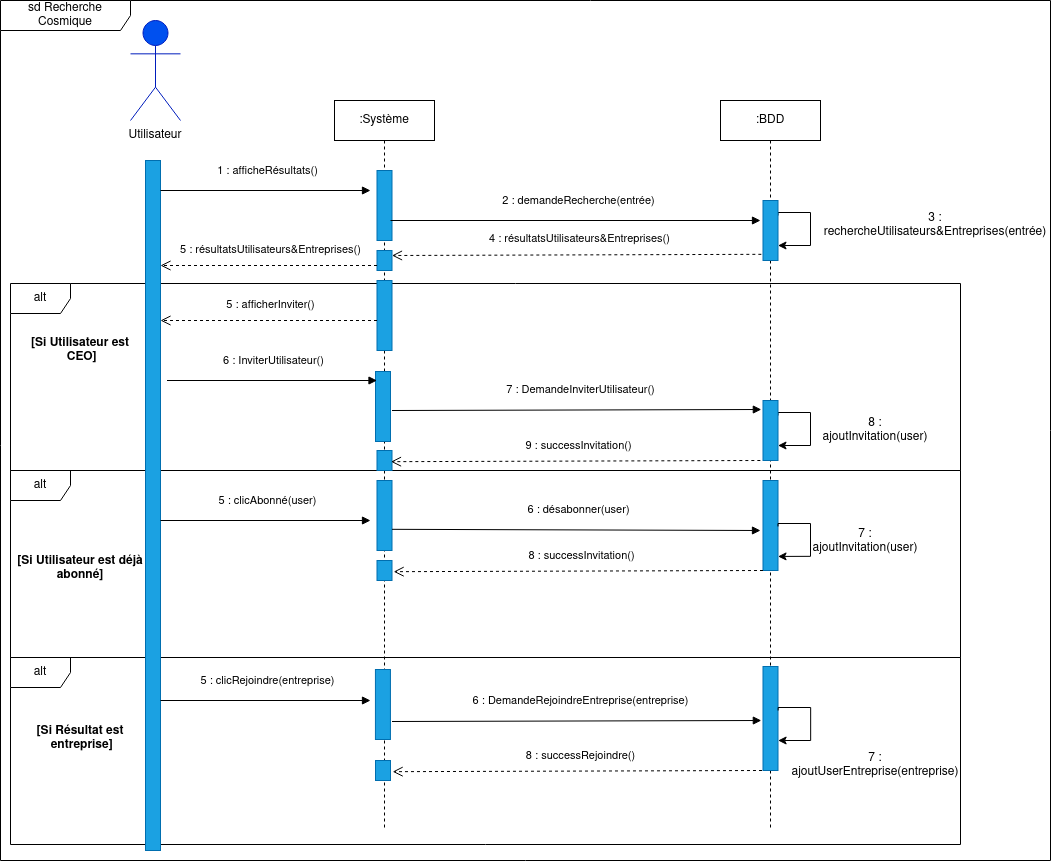

The diagram above was exported from draw.io. Its source (the exported page's mxGraphModel, read from the mxfile embedded in the PNG):
<mxGraphModel dx="2184" dy="802" grid="1" gridSize="10" guides="1" tooltips="1" connect="1" arrows="1" fold="1" page="1" pageScale="1" pageWidth="827" pageHeight="1169" math="0" shadow="0">
  <root>
    <mxCell id="0" />
    <mxCell id="1" parent="0" />
    <mxCell id="OMeM30PVV8WrVPDrTTRZ-74" value="sd Recherche Cosmique" style="shape=umlFrame;whiteSpace=wrap;html=1;width=130;height=30;" parent="1" vertex="1">
      <mxGeometry x="-20" y="170" width="1050" height="860" as="geometry" />
    </mxCell>
    <mxCell id="dcKfborwXpPxRit9QpYM-22" value="&lt;div&gt;alt&lt;/div&gt;" style="shape=umlFrame;whiteSpace=wrap;html=1;" vertex="1" parent="1">
      <mxGeometry x="-10" y="827" width="950" height="187" as="geometry" />
    </mxCell>
    <mxCell id="dcKfborwXpPxRit9QpYM-9" value="&lt;div&gt;alt&lt;/div&gt;" style="shape=umlFrame;whiteSpace=wrap;html=1;" vertex="1" parent="1">
      <mxGeometry x="-10" y="640" width="950" height="187" as="geometry" />
    </mxCell>
    <mxCell id="OMeM30PVV8WrVPDrTTRZ-16" value="&lt;div&gt;alt&lt;/div&gt;" style="shape=umlFrame;whiteSpace=wrap;html=1;" parent="1" vertex="1">
      <mxGeometry x="-10" y="453" width="950" height="187" as="geometry" />
    </mxCell>
    <mxCell id="OMeM30PVV8WrVPDrTTRZ-1" value="&lt;b&gt;Utilisateur&lt;/b&gt;" style="shape=umlActor;verticalLabelPosition=bottom;verticalAlign=top;html=1;fillColor=#0050ef;fontColor=#ffffff;strokeColor=#001DBC;" parent="1" vertex="1">
      <mxGeometry x="110" y="190" width="50" height="100" as="geometry" />
    </mxCell>
    <mxCell id="OMeM30PVV8WrVPDrTTRZ-2" value="Utilisateur" style="text;html=1;strokeColor=none;fillColor=none;align=center;verticalAlign=middle;whiteSpace=wrap;rounded=0;" parent="1" vertex="1">
      <mxGeometry x="105" y="290" width="60" height="30" as="geometry" />
    </mxCell>
    <mxCell id="OMeM30PVV8WrVPDrTTRZ-3" value=":Système" style="shape=umlLifeline;perimeter=lifelinePerimeter;whiteSpace=wrap;html=1;container=1;collapsible=0;recursiveResize=0;outlineConnect=0;" parent="1" vertex="1">
      <mxGeometry x="314" y="270" width="100" height="730" as="geometry" />
    </mxCell>
    <mxCell id="OMeM30PVV8WrVPDrTTRZ-4" value="" style="rounded=0;whiteSpace=wrap;html=1;fillColor=#1ba1e2;fontColor=#ffffff;strokeColor=#006EAF;" parent="OMeM30PVV8WrVPDrTTRZ-3" vertex="1">
      <mxGeometry x="42.5" y="180" width="15" height="70" as="geometry" />
    </mxCell>
    <mxCell id="OMeM30PVV8WrVPDrTTRZ-5" value="" style="rounded=0;whiteSpace=wrap;html=1;fillColor=#1ba1e2;fontColor=#ffffff;strokeColor=#006EAF;" parent="OMeM30PVV8WrVPDrTTRZ-3" vertex="1">
      <mxGeometry x="42.5" y="150" width="15" height="20" as="geometry" />
    </mxCell>
    <mxCell id="OMeM30PVV8WrVPDrTTRZ-47" value="" style="rounded=0;whiteSpace=wrap;html=1;fillColor=#1ba1e2;fontColor=#ffffff;strokeColor=#006EAF;" parent="OMeM30PVV8WrVPDrTTRZ-3" vertex="1">
      <mxGeometry x="42.5" y="350" width="15" height="20" as="geometry" />
    </mxCell>
    <mxCell id="OMeM30PVV8WrVPDrTTRZ-54" value="" style="rounded=0;whiteSpace=wrap;html=1;fillColor=#1ba1e2;fontColor=#ffffff;strokeColor=#006EAF;" parent="OMeM30PVV8WrVPDrTTRZ-3" vertex="1">
      <mxGeometry x="41" y="271" width="15" height="70" as="geometry" />
    </mxCell>
    <mxCell id="OMeM30PVV8WrVPDrTTRZ-63" value="" style="rounded=0;whiteSpace=wrap;html=1;fillColor=#1ba1e2;fontColor=#ffffff;strokeColor=#006EAF;" parent="OMeM30PVV8WrVPDrTTRZ-3" vertex="1">
      <mxGeometry x="40.93" y="569" width="15" height="70" as="geometry" />
    </mxCell>
    <mxCell id="dcKfborwXpPxRit9QpYM-32" value="" style="rounded=0;whiteSpace=wrap;html=1;fillColor=#1ba1e2;fontColor=#ffffff;strokeColor=#006EAF;" vertex="1" parent="OMeM30PVV8WrVPDrTTRZ-3">
      <mxGeometry x="41" y="660" width="15" height="20" as="geometry" />
    </mxCell>
    <mxCell id="OMeM30PVV8WrVPDrTTRZ-6" value=":BDD" style="shape=umlLifeline;perimeter=lifelinePerimeter;whiteSpace=wrap;html=1;container=1;collapsible=0;recursiveResize=0;outlineConnect=0;" parent="1" vertex="1">
      <mxGeometry x="700" y="270" width="100" height="730" as="geometry" />
    </mxCell>
    <mxCell id="OMeM30PVV8WrVPDrTTRZ-7" style="edgeStyle=orthogonalEdgeStyle;rounded=0;orthogonalLoop=1;jettySize=auto;html=1;exitX=1;exitY=0.25;exitDx=0;exitDy=0;entryX=1;entryY=0.75;entryDx=0;entryDy=0;" parent="OMeM30PVV8WrVPDrTTRZ-6" source="OMeM30PVV8WrVPDrTTRZ-8" target="OMeM30PVV8WrVPDrTTRZ-8" edge="1">
      <mxGeometry relative="1" as="geometry">
        <Array as="points">
          <mxPoint x="58" y="112" />
          <mxPoint x="90" y="112" />
          <mxPoint x="90" y="145" />
        </Array>
      </mxGeometry>
    </mxCell>
    <mxCell id="OMeM30PVV8WrVPDrTTRZ-8" value="" style="rounded=0;whiteSpace=wrap;html=1;fillColor=#1ba1e2;fontColor=#ffffff;strokeColor=#006EAF;" parent="OMeM30PVV8WrVPDrTTRZ-6" vertex="1">
      <mxGeometry x="42.5" y="100" width="15" height="60" as="geometry" />
    </mxCell>
    <mxCell id="OMeM30PVV8WrVPDrTTRZ-48" style="edgeStyle=orthogonalEdgeStyle;rounded=0;orthogonalLoop=1;jettySize=auto;html=1;exitX=1;exitY=0.25;exitDx=0;exitDy=0;entryX=1;entryY=0.75;entryDx=0;entryDy=0;" parent="OMeM30PVV8WrVPDrTTRZ-6" source="OMeM30PVV8WrVPDrTTRZ-49" target="OMeM30PVV8WrVPDrTTRZ-49" edge="1">
      <mxGeometry relative="1" as="geometry">
        <Array as="points">
          <mxPoint x="58" y="312" />
          <mxPoint x="90" y="312" />
          <mxPoint x="90" y="345" />
        </Array>
      </mxGeometry>
    </mxCell>
    <mxCell id="OMeM30PVV8WrVPDrTTRZ-49" value="" style="rounded=0;whiteSpace=wrap;html=1;fillColor=#1ba1e2;fontColor=#ffffff;strokeColor=#006EAF;" parent="OMeM30PVV8WrVPDrTTRZ-6" vertex="1">
      <mxGeometry x="42.5" y="300" width="15" height="60" as="geometry" />
    </mxCell>
    <mxCell id="dcKfborwXpPxRit9QpYM-31" value="8 : successRejoindre()" style="html=1;verticalAlign=bottom;endArrow=open;dashed=1;endSize=8;rounded=0;exitX=-0.111;exitY=0.897;exitDx=0;exitDy=0;exitPerimeter=0;entryX=1;entryY=0.25;entryDx=0;entryDy=0;" edge="1" parent="OMeM30PVV8WrVPDrTTRZ-6">
      <mxGeometry x="-0.0164" y="-6" relative="1" as="geometry">
        <mxPoint x="41.49499999999989" y="670" as="sourcePoint" />
        <mxPoint x="-327.8400000000004" y="671.1800000000001" as="targetPoint" />
        <mxPoint as="offset" />
      </mxGeometry>
    </mxCell>
    <mxCell id="OMeM30PVV8WrVPDrTTRZ-9" value="" style="rounded=0;whiteSpace=wrap;html=1;fillColor=#1ba1e2;fontColor=#ffffff;strokeColor=#006EAF;" parent="1" vertex="1">
      <mxGeometry x="125" y="330" width="15" height="690" as="geometry" />
    </mxCell>
    <mxCell id="OMeM30PVV8WrVPDrTTRZ-10" value="" style="rounded=0;whiteSpace=wrap;html=1;fillColor=#1ba1e2;fontColor=#ffffff;strokeColor=#006EAF;" parent="1" vertex="1">
      <mxGeometry x="356.5" y="340" width="15" height="70" as="geometry" />
    </mxCell>
    <mxCell id="OMeM30PVV8WrVPDrTTRZ-11" value="1 : afficheRésultats()" style="html=1;verticalAlign=bottom;endArrow=block;rounded=0;" parent="1" edge="1">
      <mxGeometry x="0.0162" y="10" width="80" relative="1" as="geometry">
        <mxPoint x="140" y="360" as="sourcePoint" />
        <mxPoint x="350" y="360" as="targetPoint" />
        <mxPoint as="offset" />
      </mxGeometry>
    </mxCell>
    <mxCell id="OMeM30PVV8WrVPDrTTRZ-12" value="2 : demandeRecherche(entrée)" style="html=1;verticalAlign=bottom;endArrow=block;rounded=0;" parent="1" edge="1">
      <mxGeometry x="0.0162" y="10" width="80" relative="1" as="geometry">
        <mxPoint x="370" y="390" as="sourcePoint" />
        <mxPoint x="740" y="390" as="targetPoint" />
        <mxPoint as="offset" />
      </mxGeometry>
    </mxCell>
    <mxCell id="OMeM30PVV8WrVPDrTTRZ-13" value="3 : rechercheUtilisateurs&amp;amp;Entreprises(entrée)" style="text;html=1;strokeColor=none;fillColor=none;align=center;verticalAlign=middle;whiteSpace=wrap;rounded=0;" parent="1" vertex="1">
      <mxGeometry x="820" y="380" width="190" height="30" as="geometry" />
    </mxCell>
    <mxCell id="OMeM30PVV8WrVPDrTTRZ-14" value="4 : résultatsUtilisateurs&amp;amp;Entreprises()" style="html=1;verticalAlign=bottom;endArrow=open;dashed=1;endSize=8;rounded=0;exitX=-0.111;exitY=0.897;exitDx=0;exitDy=0;exitPerimeter=0;entryX=1;entryY=0.25;entryDx=0;entryDy=0;" parent="1" source="OMeM30PVV8WrVPDrTTRZ-8" target="OMeM30PVV8WrVPDrTTRZ-5" edge="1">
      <mxGeometry x="-0.0164" y="-6" relative="1" as="geometry">
        <mxPoint x="752.5" y="705" as="sourcePoint" />
        <mxPoint x="440" y="424" as="targetPoint" />
        <mxPoint as="offset" />
      </mxGeometry>
    </mxCell>
    <mxCell id="OMeM30PVV8WrVPDrTTRZ-50" value="6 : InviterUtilisateur()" style="html=1;verticalAlign=bottom;endArrow=block;rounded=0;" parent="1" edge="1">
      <mxGeometry x="0.0162" y="10" width="80" relative="1" as="geometry">
        <mxPoint x="146.5" y="550" as="sourcePoint" />
        <mxPoint x="356.5" y="550" as="targetPoint" />
        <mxPoint as="offset" />
      </mxGeometry>
    </mxCell>
    <mxCell id="OMeM30PVV8WrVPDrTTRZ-52" value="8 : ajoutInvitation(user)" style="text;html=1;strokeColor=none;fillColor=none;align=center;verticalAlign=middle;whiteSpace=wrap;rounded=0;" parent="1" vertex="1">
      <mxGeometry x="810" y="584.5" width="90" height="30" as="geometry" />
    </mxCell>
    <mxCell id="dcKfborwXpPxRit9QpYM-3" value="5 : résultatsUtilisateurs&amp;amp;Entreprises()" style="html=1;verticalAlign=bottom;endArrow=open;dashed=1;endSize=8;rounded=0;exitX=0;exitY=0.75;exitDx=0;exitDy=0;" edge="1" parent="1" source="OMeM30PVV8WrVPDrTTRZ-5">
      <mxGeometry x="-0.0164" y="-6" relative="1" as="geometry">
        <mxPoint x="349.33500000000004" y="440.00000000000006" as="sourcePoint" />
        <mxPoint x="140" y="435" as="targetPoint" />
        <mxPoint as="offset" />
      </mxGeometry>
    </mxCell>
    <mxCell id="dcKfborwXpPxRit9QpYM-4" value="[Si Utilisateur est&#10; CEO]" style="text;align=center;fontStyle=1;verticalAlign=middle;spacingLeft=3;spacingRight=3;strokeColor=none;rotatable=0;points=[[0,0.5],[1,0.5]];portConstraint=eastwest;" vertex="1" parent="1">
      <mxGeometry x="20" y="505" width="80" height="26" as="geometry" />
    </mxCell>
    <mxCell id="dcKfborwXpPxRit9QpYM-5" value="5 : afficherInviter()" style="html=1;verticalAlign=bottom;endArrow=open;dashed=1;endSize=8;rounded=0;exitX=0;exitY=0.75;exitDx=0;exitDy=0;" edge="1" parent="1">
      <mxGeometry x="-0.0164" y="-6" relative="1" as="geometry">
        <mxPoint x="356.5" y="490" as="sourcePoint" />
        <mxPoint x="140" y="490" as="targetPoint" />
        <mxPoint as="offset" />
      </mxGeometry>
    </mxCell>
    <mxCell id="dcKfborwXpPxRit9QpYM-6" value="7 : DemandeInviterUtilisateur()" style="html=1;verticalAlign=bottom;endArrow=block;rounded=0;entryX=-0.111;entryY=0.15;entryDx=0;entryDy=0;entryPerimeter=0;" edge="1" parent="1" target="OMeM30PVV8WrVPDrTTRZ-49">
      <mxGeometry x="0.0162" y="10" width="80" relative="1" as="geometry">
        <mxPoint x="371.5" y="580.0000000000001" as="sourcePoint" />
        <mxPoint x="581.4999999999998" y="580.0000000000001" as="targetPoint" />
        <mxPoint as="offset" />
      </mxGeometry>
    </mxCell>
    <mxCell id="dcKfborwXpPxRit9QpYM-7" value="9 : successInvitation()" style="html=1;verticalAlign=bottom;endArrow=open;dashed=1;endSize=8;rounded=0;exitX=-0.111;exitY=0.897;exitDx=0;exitDy=0;exitPerimeter=0;entryX=1;entryY=0.25;entryDx=0;entryDy=0;" edge="1" parent="1">
      <mxGeometry x="-0.0164" y="-6" relative="1" as="geometry">
        <mxPoint x="739.835" y="630" as="sourcePoint" />
        <mxPoint x="370.4999999999998" y="631.1800000000001" as="targetPoint" />
        <mxPoint as="offset" />
      </mxGeometry>
    </mxCell>
    <mxCell id="dcKfborwXpPxRit9QpYM-10" value="[Si Utilisateur est déjà&#10;abonné]&#10;" style="text;align=center;fontStyle=1;verticalAlign=middle;spacingLeft=3;spacingRight=3;strokeColor=none;rotatable=0;points=[[0,0.5],[1,0.5]];portConstraint=eastwest;" vertex="1" parent="1">
      <mxGeometry x="20" y="730" width="80" height="26" as="geometry" />
    </mxCell>
    <mxCell id="dcKfborwXpPxRit9QpYM-11" value="5 : clicAbonné(user)" style="html=1;verticalAlign=bottom;endArrow=block;rounded=0;" edge="1" parent="1">
      <mxGeometry x="0.0162" y="10" width="80" relative="1" as="geometry">
        <mxPoint x="140" y="690" as="sourcePoint" />
        <mxPoint x="350" y="690" as="targetPoint" />
        <mxPoint as="offset" />
      </mxGeometry>
    </mxCell>
    <mxCell id="dcKfborwXpPxRit9QpYM-12" value="" style="rounded=0;whiteSpace=wrap;html=1;fillColor=#1ba1e2;fontColor=#ffffff;strokeColor=#006EAF;" vertex="1" parent="1">
      <mxGeometry x="356.5" y="650" width="15" height="70" as="geometry" />
    </mxCell>
    <mxCell id="dcKfborwXpPxRit9QpYM-13" value="6 : désabonner(user)" style="html=1;verticalAlign=bottom;endArrow=block;rounded=0;" edge="1" parent="1">
      <mxGeometry x="0.0162" y="10" width="80" relative="1" as="geometry">
        <mxPoint x="371.5" y="698.82" as="sourcePoint" />
        <mxPoint x="740" y="700" as="targetPoint" />
        <mxPoint as="offset" />
      </mxGeometry>
    </mxCell>
    <mxCell id="dcKfborwXpPxRit9QpYM-14" value="" style="rounded=0;whiteSpace=wrap;html=1;fillColor=#1ba1e2;fontColor=#ffffff;strokeColor=#006EAF;" vertex="1" parent="1">
      <mxGeometry x="742.5" y="650" width="15" height="90" as="geometry" />
    </mxCell>
    <mxCell id="dcKfborwXpPxRit9QpYM-15" style="edgeStyle=orthogonalEdgeStyle;rounded=0;orthogonalLoop=1;jettySize=auto;html=1;exitX=1;exitY=0.25;exitDx=0;exitDy=0;entryX=1;entryY=0.75;entryDx=0;entryDy=0;" edge="1" parent="1">
      <mxGeometry relative="1" as="geometry">
        <Array as="points">
          <mxPoint x="758.03" y="692.94" />
          <mxPoint x="790.03" y="692.94" />
          <mxPoint x="790.03" y="725.94" />
        </Array>
        <mxPoint x="757.5299999999995" y="695.94" as="sourcePoint" />
        <mxPoint x="757.5299999999995" y="725.94" as="targetPoint" />
      </mxGeometry>
    </mxCell>
    <mxCell id="dcKfborwXpPxRit9QpYM-16" value="8 : successInvitation()" style="html=1;verticalAlign=bottom;endArrow=open;dashed=1;endSize=8;rounded=0;exitX=-0.111;exitY=0.897;exitDx=0;exitDy=0;exitPerimeter=0;entryX=1;entryY=0.25;entryDx=0;entryDy=0;" edge="1" parent="1">
      <mxGeometry x="-0.0164" y="-6" relative="1" as="geometry">
        <mxPoint x="742.495" y="740" as="sourcePoint" />
        <mxPoint x="373.15999999999957" y="741.1800000000001" as="targetPoint" />
        <mxPoint as="offset" />
      </mxGeometry>
    </mxCell>
    <mxCell id="dcKfborwXpPxRit9QpYM-17" value="" style="rounded=0;whiteSpace=wrap;html=1;fillColor=#1ba1e2;fontColor=#ffffff;strokeColor=#006EAF;" vertex="1" parent="1">
      <mxGeometry x="356.5" y="730" width="15" height="20" as="geometry" />
    </mxCell>
    <mxCell id="dcKfborwXpPxRit9QpYM-18" value="7 : ajoutInvitation(user)" style="text;html=1;strokeColor=none;fillColor=none;align=center;verticalAlign=middle;whiteSpace=wrap;rounded=0;" vertex="1" parent="1">
      <mxGeometry x="800" y="696" width="90" height="30" as="geometry" />
    </mxCell>
    <mxCell id="dcKfborwXpPxRit9QpYM-24" value="[Si Résultat est&#10; entreprise]&#10;" style="text;align=center;fontStyle=1;verticalAlign=middle;spacingLeft=3;spacingRight=3;strokeColor=none;rotatable=0;points=[[0,0.5],[1,0.5]];portConstraint=eastwest;" vertex="1" parent="1">
      <mxGeometry x="20" y="900" width="80" height="26" as="geometry" />
    </mxCell>
    <mxCell id="dcKfborwXpPxRit9QpYM-25" value="5 : clicRejoindre(entreprise)" style="html=1;verticalAlign=bottom;endArrow=block;rounded=0;" edge="1" parent="1">
      <mxGeometry x="0.0162" y="10" width="80" relative="1" as="geometry">
        <mxPoint x="140" y="870" as="sourcePoint" />
        <mxPoint x="350" y="870" as="targetPoint" />
        <mxPoint as="offset" />
      </mxGeometry>
    </mxCell>
    <mxCell id="dcKfborwXpPxRit9QpYM-26" value="6 : DemandeRejoindreEntreprise(entreprise)" style="html=1;verticalAlign=bottom;endArrow=block;rounded=0;entryX=-0.111;entryY=0.15;entryDx=0;entryDy=0;entryPerimeter=0;" edge="1" parent="1">
      <mxGeometry x="0.0162" y="10" width="80" relative="1" as="geometry">
        <mxPoint x="371.5" y="891" as="sourcePoint" />
        <mxPoint x="740.835" y="890" as="targetPoint" />
        <mxPoint as="offset" />
      </mxGeometry>
    </mxCell>
    <mxCell id="dcKfborwXpPxRit9QpYM-27" value="" style="rounded=0;whiteSpace=wrap;html=1;fillColor=#1ba1e2;fontColor=#ffffff;strokeColor=#006EAF;" vertex="1" parent="1">
      <mxGeometry x="742.5" y="836" width="15" height="104" as="geometry" />
    </mxCell>
    <mxCell id="dcKfborwXpPxRit9QpYM-28" value="7 : ajoutUserEntreprise(entreprise)" style="text;html=1;strokeColor=none;fillColor=none;align=center;verticalAlign=middle;whiteSpace=wrap;rounded=0;" vertex="1" parent="1">
      <mxGeometry x="810" y="880" width="90" height="110" as="geometry" />
    </mxCell>
    <mxCell id="dcKfborwXpPxRit9QpYM-29" style="edgeStyle=orthogonalEdgeStyle;rounded=0;orthogonalLoop=1;jettySize=auto;html=1;exitX=1;exitY=0.25;exitDx=0;exitDy=0;entryX=1;entryY=0.75;entryDx=0;entryDy=0;" edge="1" parent="1">
      <mxGeometry relative="1" as="geometry">
        <Array as="points">
          <mxPoint x="758.1" y="877" />
          <mxPoint x="790.1" y="877" />
          <mxPoint x="790.1" y="910" />
        </Array>
        <mxPoint x="757.5999999999998" y="880" as="sourcePoint" />
        <mxPoint x="757.5999999999998" y="910" as="targetPoint" />
      </mxGeometry>
    </mxCell>
  </root>
</mxGraphModel>